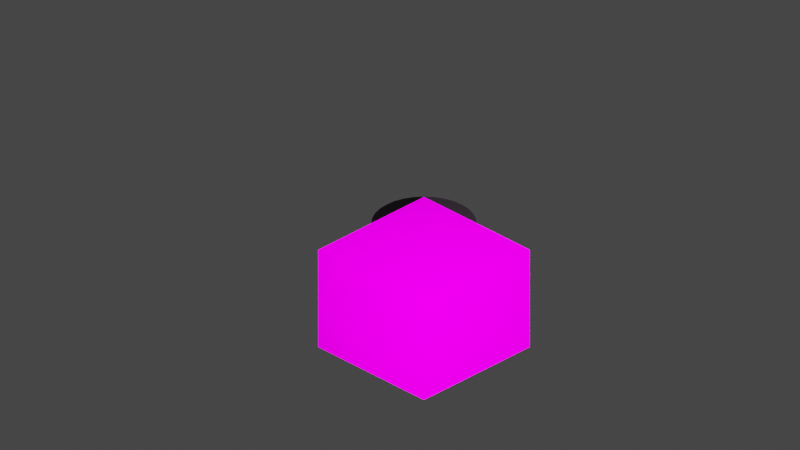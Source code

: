 # Source: GB_counter.blend  (saved by Blender 2.82.7; exported with 4.5.12 LTS)
import bpy
from mathutils import Matrix  # noqa: F401  (used for matrix-valued properties, if any)

bpy.ops.wm.read_factory_settings(use_empty=True)
scene = bpy.context.scene
scene.name = 'Scene'

# ---- collections
col_collection = bpy.data.collections.new('Collection'); scene.collection.children.link(col_collection)
col_gb_063_counter_round = bpy.data.collections.new('GB_063_counter_round'); scene.collection.children.link(col_gb_063_counter_round)

# ---- images (referenced by path relative to the original .blend; pixels are not part of the script)
import os
ASSET_DIR = os.environ.get("B2B_ASSET_DIR", "")  # directory of the original .blend (textures are referenced by path, not embedded)
HERE = os.path.dirname(os.path.abspath(__file__))  # packed textures are extracted next to this script under _unpacked/

def load_image(name, relpath, width, height, colorspace="sRGB"):
    """Load a texture the original file referenced (path relative to the .blend, or extracted next to this script)."""
    p = next((c for c in (os.path.join(HERE, relpath), os.path.join(ASSET_DIR, relpath)) if relpath and os.path.exists(c)), "")
    if p:
        img = bpy.data.images.load(p, check_existing=True)
        img.name = name
    else:  # same state as the original file: an image datablock whose file is absent (Cycles renders it pink)
        img = bpy.data.images.new(name, width, height)
        img.source = "FILE"
        img.filepath = "//" + (relpath or name)
    img.colorspace_settings.name = colorspace
    return img
img_library_2_png_001 = load_image('library_2.png.001', 'library_2.png', 1024, 1024, 'sRGB')

# ---- materials (node trees are filled in below, after node groups)
mat_mat1_001 = bpy.data.materials.new('Mat1.001')
mat_mat1_001.use_transparent_shadow = False
mat_main = bpy.data.materials.new('Main')
mat_main.use_transparent_shadow = False
mat_floorskirting = bpy.data.materials.new('FloorSkirting')
mat_floorskirting.use_transparent_shadow = False

# ---- node groups
ng_auto_smooth = bpy.data.node_groups.new('Auto Smooth', 'GeometryNodeTree')
_s = ng_auto_smooth.interface.new_socket(name='Geometry', in_out='OUTPUT', socket_type='NodeSocketGeometry')
_s = ng_auto_smooth.interface.new_socket(name='Geometry', in_out='INPUT', socket_type='NodeSocketGeometry')
_s = ng_auto_smooth.interface.new_socket(name='Angle', in_out='INPUT', socket_type='NodeSocketFloat')
_s.subtype = 'ANGLE'
_s.min_value = 0.0
_s.max_value = 3.142
ng_auto_smooth.is_modifier = True
_N = ng_auto_smooth.nodes; _L = ng_auto_smooth.links
n0 = _N.new('NodeGroupOutput'); n0.name = 'Group Output'; n0.location = (480, -100)
n1 = _N.new('NodeGroupInput'); n1.name = 'Group Input'; n1.location = (-420, -300)
n2 = _N.new('NodeGroupInput'); n2.name = 'Group Input.001'; n2.location = (-60, -100)
n3 = _N.new('GeometryNodeSetShadeSmooth'); n3.name = 'Set Shade Smooth'; n3.location = (120, -100)
n3.domain = 'EDGE'
n4 = _N.new('GeometryNodeSetShadeSmooth'); n4.name = 'Set Shade Smooth.001'; n4.location = (300, -100)
n5 = _N.new('GeometryNodeInputMeshEdgeAngle'); n5.name = 'Edge Angle'; n5.location = (-420, -220)
n6 = _N.new('GeometryNodeInputEdgeSmooth'); n6.name = 'Is Edge Smooth'; n6.location = (-60, -160)
n7 = _N.new('GeometryNodeInputShadeSmooth'); n7.name = 'Is Face Smooth'; n7.location = (-240, -340)
n8 = _N.new('FunctionNodeBooleanMath'); n8.name = 'Boolean Math'; n8.location = (-60, -220)
n9 = _N.new('FunctionNodeCompare'); n9.name = 'Compare'; n9.location = (-240, -180)
n9.operation = 'LESS_EQUAL'
_L.new(n5.outputs[0], n9.inputs[0])
_L.new(n4.outputs[0], n0.inputs[0])
_L.new(n1.outputs[1], n9.inputs[1])
_L.new(n9.outputs[0], n8.inputs[0])
_L.new(n7.outputs[0], n8.inputs[1])
_L.new(n2.outputs[0], n3.inputs[0])
_L.new(n6.outputs[0], n3.inputs[1])
_L.new(n3.outputs[0], n4.inputs[0])
_L.new(n8.outputs[0], n3.inputs[2])
n0.is_active_output = True

# ---- material node trees
mat_mat1_001.use_nodes = True; mat_mat1_001.node_tree.nodes.clear()
_N = mat_mat1_001.node_tree.nodes; _L = mat_mat1_001.node_tree.links
n0 = _N.new('ShaderNodeBsdfPrincipled'); n0.name = 'Principled BSDF'; n0.location = (0, 300)
n0.distribution = 'GGX'
n0.subsurface_method = 'BURLEY'
n0.inputs[2].default_value = 1.0
n0.inputs[3].default_value = 1.45
n0.inputs[13].default_value = 0.0
n0.inputs[28].default_value = 1.0
n1 = _N.new('ShaderNodeOutputMaterial'); n1.name = 'Material Output'; n1.location = (300, 300)
n2 = _N.new('ShaderNodeTexImage'); n2.name = 'Image Texture'; n2.location = (-300, 300)
n2.label = 'Base Color'
n2.image = img_library_2_png_001
n3 = _N.new('ShaderNodeRGB'); n3.name = 'RGB'; n3.location = (-300, 0)
n3.label = 'Specular'
n3.outputs[0].default_value = (1.0, 1.0, 1.0, 1.0)
n4 = _N.new('ShaderNodeRGB'); n4.name = 'RGB.001'; n4.location = (-300, -300)
n4.label = 'Reflective'
n4.outputs[0].default_value = (1.0, 1.0, 1.0, 1.0)
n5 = _N.new('ShaderNodeTexImage'); n5.name = 'Image Texture.001'; n5.location = (-290, -150)
n5.image = img_library_2_png_001
_L.new(n0.outputs[0], n1.inputs[0])
_L.new(n2.outputs[0], n0.inputs[0])
_L.new(n5.outputs[0], n0.inputs[27])
n1.is_active_output = True
mat_main.use_nodes = True; mat_main.node_tree.nodes.clear()
_N = mat_main.node_tree.nodes; _L = mat_main.node_tree.links
n0 = _N.new('ShaderNodeOutputMaterial'); n0.name = 'Material Output'; n0.location = (300, 300)
n1 = _N.new('ShaderNodeBsdfPrincipled'); n1.name = 'Principled BSDF'; n1.location = (10, 300)
n1.distribution = 'GGX'
n1.subsurface_method = 'BURLEY'
n1.inputs[0].default_value = (0.2542, 0.2051, 0.2384, 1.0)
n1.inputs[3].default_value = 1.45
n1.inputs[27].default_value = (0.0, 0.0, 0.0, 1.0)
n1.inputs[28].default_value = 1.0
_L.new(n1.outputs[0], n0.inputs[0])
n0.is_active_output = True
mat_floorskirting.use_nodes = True; mat_floorskirting.node_tree.nodes.clear()
_N = mat_floorskirting.node_tree.nodes; _L = mat_floorskirting.node_tree.links
n0 = _N.new('ShaderNodeOutputMaterial'); n0.name = 'Material Output'; n0.location = (300, 300)
n1 = _N.new('ShaderNodeBsdfPrincipled'); n1.name = 'Principled BSDF'; n1.location = (10, 300)
n1.distribution = 'GGX'
n1.subsurface_method = 'BURLEY'
n1.inputs[0].default_value = (0.02956, 0.02122, 0.02956, 1.0)
n1.inputs[3].default_value = 1.45
n1.inputs[27].default_value = (0.0, 0.0, 0.0, 1.0)
n1.inputs[28].default_value = 1.0
_L.new(n1.outputs[0], n0.inputs[0])
n0.is_active_output = True

# ---- world
world_world = bpy.data.worlds.new('World'); scene.world = world_world
world_world.use_nodes = True; world_world.node_tree.nodes.clear()
_N = world_world.node_tree.nodes; _L = world_world.node_tree.links
n0 = _N.new('ShaderNodeOutputWorld'); n0.name = 'World Output'; n0.location = (300, 300)
n1 = _N.new('ShaderNodeBackground'); n1.name = 'Background'; n1.location = (10, 300)
n1.inputs[0].default_value = (0.05088, 0.05088, 0.05088, 1.0)
_L.new(n1.outputs[0], n0.inputs[0])
n0.is_active_output = True
world_world.color = (0.05088, 0.05088, 0.05088)
world_world.use_sun_shadow = False
world_world.sun_shadow_jitter_overblur = 0.0

# ---- cameras
cam_camera = bpy.data.cameras.new('Camera')
cam_camera.clip_end = 100.0
cam_camera.ortho_scale = 7.314
cam_camera_001 = bpy.data.cameras.new('Camera.001')
cam_camera_001.type = 'ORTHO'
cam_camera_001.clip_start = 1e-06
cam_camera_001.clip_end = 998.2
cam_camera_001.ortho_scale = 10.7
cam_camera_001.shift_x = -0.03
cam_camera_001.shift_y = 0.05
cam_camera_001.show_background_images = True

# ---- lights
light_light = bpy.data.lights.new('Light', 'POINT')
light_light.transmission_factor = 0.0
light_light.energy = 7111.0
light_light.shadow_soft_size = 0.1
light_light.shadow_maximum_resolution = 0.006
light_light.use_absolute_resolution = True

# ---- meshes
me_mesh1_001 = bpy.data.meshes.new('Mesh1.001')
me_mesh1_001.from_pydata([(1.0, 0.5, 0.0), (2.0, 0.5, 0.0), (2.0, 0.0, 1.0), (2.0, 0.0, 0.0), (2.0, 0.5, 1.0), (1.0, 1.0, 0.0), (1.0, 1.0, 1.0), (2.0, 1.0, 0.0), (0.0, 1.5, 0.0), (0.0, 1.0, 1.0), (1.0, 1.5, 0.0), (2.0, 1.5, 0.0), (2.0, 1.0, 1.0), (1.0, 1.5, 1.0), (0.0, 0.5, 1.0), (1.0, 0.0, 2.0), (1.0, 0.0, 1.0), (0.0, 0.0, 2.0), (1.0, 0.5, 1.0), (2.0, 0.5, 2.0), (2.0, 0.0, 2.0), (0.0, 1.0, 2.0), (0.0, 0.5, 2.0), (1.0, 0.5, 2.0), (0.0, 1.5, 1.0), (0.0, 1.5, 2.0), (1.0, 1.5, 2.0), (1.0, 1.0, 2.0), (2.0, 1.5, 1.0), (2.0, 1.5, 2.0), (2.0, 1.0, 2.0)], [], [(0, 18, 4), (0, 4, 1), (1, 4, 2), (1, 2, 3), (18, 2, 4), (18, 16, 2), (5, 6, 12), (5, 12, 7), (7, 12, 4), (7, 4, 1), (6, 4, 12), (6, 18, 4), (8, 24, 13), (8, 13, 10), (10, 13, 6), (10, 6, 5), (24, 6, 13), (24, 9, 6), (10, 13, 28), (10, 28, 11), (11, 28, 12), (11, 12, 7), (13, 12, 28), (13, 6, 12), (14, 22, 23), (14, 23, 18), (18, 23, 15), (18, 15, 16), (22, 15, 23), (22, 17, 15), (18, 23, 19), (18, 19, 4), (4, 19, 20), (4, 20, 2), (23, 20, 19), (23, 15, 20), (9, 21, 27), (9, 27, 6), (6, 27, 23), (6, 23, 18), (21, 23, 27), (21, 22, 23), (6, 27, 30), (6, 30, 12), (12, 30, 19), (12, 19, 4), (27, 19, 30), (27, 23, 19), (24, 25, 26), (24, 26, 13), (13, 26, 27), (13, 27, 6), (25, 27, 26), (25, 21, 27), (13, 26, 29), (13, 29, 28), (28, 29, 30), (28, 30, 12), (26, 30, 29), (26, 27, 30)])
me_mesh1_001.polygons.foreach_set('use_smooth', [True] * 60)
_uv = me_mesh1_001.uv_layers.new(name='Mesh1-texcoord')
_uv.uv.foreach_set('vector', [0.2793, 0.7537, 0.3027, 0.7478, 0.2793, 0.7419, 0.2793, 0.7537, 0.2793, 0.7419, 0.2559, 0.7478, 0.2549, 0.7468, 0.2783, 0.741, 0.2783, 0.7336, 0.2549, 0.7468, 0.2783, 0.7336, 0.2549, 0.7395, 0.3037, 0.7468, 0.2803, 0.7336, 0.2803, 0.741, 0.3037, 0.7468, 0.3037, 0.7395, 0.2803, 0.7336, 0.3301, 0.7537, 0.3535, 0.7478, 0.3301, 0.7419, 0.3301, 0.7537, 0.3301, 0.7419, 0.3066, 0.7478, 0.3057, 0.7468, 0.3291, 0.741, 0.3291, 0.7336, 0.3057, 0.7468, 0.3291, 0.7336, 0.3057, 0.7395, 0.3545, 0.7468, 0.3311, 0.7336, 0.3311, 0.741, 0.3545, 0.7468, 0.3545, 0.7395, 0.3311, 0.7336, 0.3809, 0.7537, 0.4043, 0.7478, 0.3809, 0.7419, 0.3809, 0.7537, 0.3809, 0.7419, 0.3574, 0.7478, 0.3564, 0.7468, 0.3799, 0.741, 0.3799, 0.7336, 0.3564, 0.7468, 0.3799, 0.7336, 0.3564, 0.7395, 0.4053, 0.7468, 0.3818, 0.7336, 0.3818, 0.741, 0.4053, 0.7468, 0.4053, 0.7395, 0.3818, 0.7336, 0.4316, 0.7537, 0.4551, 0.7478, 0.4316, 0.7419, 0.4316, 0.7537, 0.4316, 0.7419, 0.4082, 0.7478, 0.4072, 0.7468, 0.4307, 0.741, 0.4307, 0.7336, 0.4072, 0.7468, 0.4307, 0.7336, 0.4072, 0.7395, 0.4561, 0.7468, 0.4326, 0.7336, 0.4326, 0.741, 0.4561, 0.7468, 0.4561, 0.7395, 0.4326, 0.7336, 0.4824, 0.7537, 0.5059, 0.7478, 0.4824, 0.7419, 0.4824, 0.7537, 0.4824, 0.7419, 0.459, 0.7478, 0.458, 0.7468, 0.4814, 0.741, 0.4814, 0.7336, 0.458, 0.7468, 0.4814, 0.7336, 0.458, 0.7395, 0.5068, 0.7468, 0.4834, 0.7336, 0.4834, 0.741, 0.5068, 0.7468, 0.5068, 0.7395, 0.4834, 0.7336, 0.5332, 0.7537, 0.5566, 0.7478, 0.5332, 0.7419, 0.5332, 0.7537, 0.5332, 0.7419, 0.5098, 0.7478, 0.5088, 0.7468, 0.5322, 0.741, 0.5322, 0.7336, 0.5088, 0.7468, 0.5322, 0.7336, 0.5088, 0.7395, 0.5576, 0.7468, 0.5342, 0.7336, 0.5342, 0.741, 0.5576, 0.7468, 0.5576, 0.7395, 0.5342, 0.7336, 0.584, 0.7537, 0.6074, 0.7478, 0.584, 0.7419, 0.584, 0.7537, 0.584, 0.7419, 0.5605, 0.7478, 0.5596, 0.7468, 0.583, 0.741, 0.583, 0.7336, 0.5596, 0.7468, 0.583, 0.7336, 0.5596, 0.7395, 0.6084, 0.7468, 0.585, 0.7336, 0.585, 0.741, 0.6084, 0.7468, 0.6084, 0.7395, 0.585, 0.7336, 0.6348, 0.7537, 0.6582, 0.7478, 0.6348, 0.7419, 0.6348, 0.7537, 0.6348, 0.7419, 0.6113, 0.7478, 0.6104, 0.7468, 0.6338, 0.741, 0.6338, 0.7336, 0.6104, 0.7468, 0.6338, 0.7336, 0.6104, 0.7395, 0.6592, 0.7468, 0.6357, 0.7336, 0.6357, 0.741, 0.6592, 0.7468, 0.6592, 0.7395, 0.6357, 0.7336, 0.6855, 0.7537, 0.709, 0.7478, 0.6855, 0.7419, 0.6855, 0.7537, 0.6855, 0.7419, 0.6621, 0.7478, 0.6611, 0.7468, 0.6846, 0.741, 0.6846, 0.7336, 0.6611, 0.7468, 0.6846, 0.7336, 0.6611, 0.7395, 0.71, 0.7468, 0.6865, 0.7336, 0.6865, 0.741, 0.71, 0.7468, 0.71, 0.7395, 0.6865, 0.7336, 0.7363, 0.7537, 0.7598, 0.7478, 0.7363, 0.7419, 0.7363, 0.7537, 0.7363, 0.7419, 0.7129, 0.7478, 0.7119, 0.7468, 0.7354, 0.741, 0.7354, 0.7336, 0.7119, 0.7468, 0.7354, 0.7336, 0.7119, 0.7395, 0.7607, 0.7468, 0.7373, 0.7336, 0.7373, 0.741, 0.7607, 0.7468, 0.7607, 0.7395, 0.7373, 0.7336])
me_mesh1_001.materials.append(mat_mat1_001)
me_mesh1_001.use_remesh_fix_poles = True
me_mesh1_001.use_remesh_preserve_attributes = False
me_mesh1_001.use_mirror_vertex_groups = False
me_mesh1_001.update()
me_cylinder_001 = bpy.data.meshes.new('Cylinder.001')
me_cylinder_001.from_pydata([(0.0, 0.7057, 0.05728), (0.0, 0.7057, 1.131), (0.1377, 0.6922, 0.05728), (0.1377, 0.6922, 1.131), (0.2701, 0.652, 0.05728), (0.2701, 0.652, 1.131), (0.3921, 0.5868, 0.05728), (0.3921, 0.5868, 1.131), (0.499, 0.499, 0.05728), (0.499, 0.499, 1.131), (0.5868, 0.3921, 0.05728), (0.5868, 0.3921, 1.131), (0.652, 0.2701, 0.05728), (0.652, 0.2701, 1.131), (0.6922, 0.1377, 0.05728), (0.6922, 0.1377, 1.131), (0.7057, 5.328e-08, 0.05728), (0.7057, 5.328e-08, 1.131), (0.6922, -0.1377, 0.05728), (0.6922, -0.1377, 1.131), (0.652, -0.2701, 0.05728), (0.652, -0.2701, 1.131), (0.5868, -0.3921, 0.05728), (0.5868, -0.3921, 1.131), (0.499, -0.499, 0.05728), (0.499, -0.499, 1.131), (0.3921, -0.5868, 0.05728), (0.3921, -0.5868, 1.131), (0.2701, -0.652, 0.05728), (0.2701, -0.652, 1.131), (0.1377, -0.6922, 0.05728), (0.1377, -0.6922, 1.131), (-2.3e-07, -0.7057, 0.05728), (-2.3e-07, -0.7057, 1.131), (-0.1377, -0.6922, 0.05728), (-0.1377, -0.6922, 1.131), (-0.2701, -0.652, 0.05728), (-0.2701, -0.652, 1.131), (-0.3921, -0.5868, 0.05728), (-0.3921, -0.5868, 1.131), (-0.499, -0.499, 0.05728), (-0.499, -0.499, 1.131), (-0.5868, -0.3921, 0.05728), (-0.5868, -0.3921, 1.131), (-0.652, -0.2701, 0.05728), (-0.652, -0.2701, 1.131), (-0.6922, -0.1377, 0.05728), (-0.6922, -0.1377, 1.131), (-0.7057, 6.815e-07, 0.05728), (-0.7057, 6.815e-07, 1.131), (-0.6922, 0.1377, 0.05728), (-0.6922, 0.1377, 1.131), (-0.652, 0.2701, 0.05728), (-0.652, 0.2701, 1.131), (-0.5868, 0.3921, 0.05728), (-0.5868, 0.3921, 1.131), (-0.499, 0.499, 0.05728), (-0.499, 0.499, 1.131), (-0.3921, 0.5868, 0.05728), (-0.3921, 0.5868, 1.131), (-0.2701, 0.652, 0.05728), (-0.2701, 0.652, 1.131), (-0.1377, 0.6922, 0.05728), (-0.1377, 0.6922, 1.131), (1.767e-08, 0.7423, 0.0), (1.297e-08, 0.7423, 0.06335), (0.1448, 0.7281, 0.0), (0.1448, 0.7281, 0.06335), (0.2841, 0.6858, 0.0), (0.2841, 0.6858, 0.06335), (0.4124, 0.6172, 0.0), (0.4124, 0.6172, 0.06335), (0.5249, 0.5249, 0.0), (0.5249, 0.5249, 0.06335), (0.6172, 0.4124, 0.0), (0.6172, 0.4124, 0.06335), (0.6858, 0.2841, 0.0), (0.6858, 0.2841, 0.06335), (0.7281, 0.1448, 0.0), (0.7281, 0.1448, 0.06335), (0.7423, 5.113e-08, 0.0), (0.7423, 5.113e-08, 0.06335), (0.7281, -0.1448, 0.0), (0.7281, -0.1448, 0.06335), (0.6858, -0.2841, 0.0), (0.6858, -0.2841, 0.06335), (0.6172, -0.4124, 0.0), (0.6172, -0.4124, 0.06335), (0.5249, -0.5249, 0.0), (0.5249, -0.5249, 0.06335), (0.4124, -0.6172, 0.0), (0.4124, -0.6172, 0.06335), (0.2841, -0.6858, 0.0), (0.2841, -0.6858, 0.06335), (0.1448, -0.7281, 0.0), (0.1448, -0.7281, 0.06335), (-2.34e-07, -0.7423, 0.0), (-2.387e-07, -0.7423, 0.06335), (-0.1448, -0.7281, 0.0), (-0.1448, -0.7281, 0.06335), (-0.2841, -0.6858, 0.0), (-0.2841, -0.6858, 0.06335), (-0.4124, -0.6172, 0.0), (-0.4124, -0.6172, 0.06335), (-0.5249, -0.5249, 0.0), (-0.5249, -0.5249, 0.06335), (-0.6172, -0.4124, 0.0), (-0.6172, -0.4124, 0.06335), (-0.6858, -0.2841, 0.0), (-0.6858, -0.2841, 0.06335), (-0.7281, -0.1448, 0.0), (-0.7281, -0.1448, 0.06335), (-0.7423, 7.11e-07, 0.0), (-0.7423, 7.11e-07, 0.06335), (-0.7281, 0.1448, 0.0), (-0.7281, 0.1448, 0.06335), (-0.6858, 0.2841, 0.0), (-0.6858, 0.2841, 0.06335), (-0.6172, 0.4124, 0.0), (-0.6172, 0.4124, 0.06335), (-0.5249, 0.5249, 0.0), (-0.5249, 0.5249, 0.06335), (-0.4124, 0.6172, 0.0), (-0.4124, 0.6172, 0.06335), (-0.2841, 0.6858, 0.0), (-0.2841, 0.6858, 0.06335), (-0.1448, 0.7281, 0.0), (-0.1448, 0.7281, 0.06335)], [], [(0, 1, 3, 2), (2, 3, 5, 4), (4, 5, 7, 6), (6, 7, 9, 8), (8, 9, 11, 10), (10, 11, 13, 12), (12, 13, 15, 14), (14, 15, 17, 16), (16, 17, 19, 18), (18, 19, 21, 20), (20, 21, 23, 22), (22, 23, 25, 24), (24, 25, 27, 26), (26, 27, 29, 28), (28, 29, 31, 30), (30, 31, 33, 32), (32, 33, 35, 34), (34, 35, 37, 36), (36, 37, 39, 38), (38, 39, 41, 40), (40, 41, 43, 42), (42, 43, 45, 44), (44, 45, 47, 46), (46, 47, 49, 48), (48, 49, 51, 50), (50, 51, 53, 52), (52, 53, 55, 54), (54, 55, 57, 56), (56, 57, 59, 58), (58, 59, 61, 60), (3, 1, 63, 61, 59, 57, 55, 53, 51, 49, 47, 45, 43, 41, 39, 37, 35, 33, 31, 29, 27, 25, 23, 21, 19, 17, 15, 13, 11, 9, 7, 5), (60, 61, 63, 62), (62, 63, 1, 0), (64, 65, 67, 66), (66, 67, 69, 68), (68, 69, 71, 70), (70, 71, 73, 72), (72, 73, 75, 74), (74, 75, 77, 76), (76, 77, 79, 78), (78, 79, 81, 80), (80, 81, 83, 82), (82, 83, 85, 84), (84, 85, 87, 86), (86, 87, 89, 88), (88, 89, 91, 90), (90, 91, 93, 92), (92, 93, 95, 94), (94, 95, 97, 96), (96, 97, 99, 98), (98, 99, 101, 100), (100, 101, 103, 102), (102, 103, 105, 104), (104, 105, 107, 106), (106, 107, 109, 108), (108, 109, 111, 110), (110, 111, 113, 112), (112, 113, 115, 114), (114, 115, 117, 116), (116, 117, 119, 118), (118, 119, 121, 120), (120, 121, 123, 122), (122, 123, 125, 124), (67, 65, 127, 125, 123, 121, 119, 117, 115, 113, 111, 109, 107, 105, 103, 101, 99, 97, 95, 93, 91, 89, 87, 85, 83, 81, 79, 77, 75, 73, 71, 69), (124, 125, 127, 126), (126, 127, 65, 64), (64, 66, 68, 70, 72, 74, 76, 78, 80, 82, 84, 86, 88, 90, 92, 94, 96, 98, 100, 102, 104, 106, 108, 110, 112, 114, 116, 118, 120, 122, 124, 126)])
me_cylinder_001.polygons.foreach_set('use_smooth', [True] * 67)
me_cylinder_001.polygons.foreach_set('material_index', [0, 0, 0, 0, 0, 0, 0, 0, 0, 0, 0, 0, 0, 0, 0, 0, 0, 0, 0, 0, 0, 0, 0, 0, 0, 0, 0, 0, 0, 0, 1, 0, 0, 1, 1, 1, 1, 1, 1, 1, 1, 1, 1, 1, 1, 1, 1, 1, 1, 1, 1, 1, 1, 1, 1, 1, 1, 1, 1, 1, 1, 1, 1, 1, 1, 1, 1])
_k = set([(1, 3), (1, 63), (3, 5), (5, 7), (7, 9), (9, 11), (11, 13), (13, 15), (15, 17), (17, 19), (19, 21), (21, 23), (23, 25), (25, 27), (27, 29), (29, 31), (31, 33), (33, 35), (35, 37), (37, 39), (39, 41), (41, 43), (43, 45), (45, 47), (47, 49), (49, 51), (51, 53), (53, 55), (55, 57), (57, 59), (59, 61), (61, 63), (64, 66), (64, 126), (66, 68), (68, 70), (70, 72), (72, 74), (74, 76), (76, 78), (78, 80), (80, 82), (82, 84), (84, 86), (86, 88), (88, 90), (90, 92), (92, 94), (94, 96), (96, 98), (98, 100), (100, 102), (102, 104), (104, 106), (106, 108), (108, 110), (110, 112), (112, 114), (114, 116), (116, 118), (118, 120), (120, 122), (122, 124), (124, 126)])
me_cylinder_001.attributes.new('sharp_edge', 'BOOLEAN', 'EDGE').data.foreach_set('value', [ (min(e.vertices), max(e.vertices)) in _k for e in me_cylinder_001.edges])
_uv = me_cylinder_001.uv_layers.new(name='UVMap')
_uv.uv.foreach_set('vector', [1.0, 0.5, 1.0, 1.0, 0.9688, 1.0, 0.9688, 0.5, 0.9688, 0.5, 0.9688, 1.0, 0.9375, 1.0, 0.9375, 0.5, 0.9375, 0.5, 0.9375, 1.0, 0.9062, 1.0, 0.9062, 0.5, 0.9062, 0.5, 0.9062, 1.0, 0.875, 1.0, 0.875, 0.5, 0.875, 0.5, 0.875, 1.0, 0.8438, 1.0, 0.8438, 0.5, 0.8438, 0.5, 0.8438, 1.0, 0.8125, 1.0, 0.8125, 0.5, 0.8125, 0.5, 0.8125, 1.0, 0.7812, 1.0, 0.7812, 0.5, 0.7812, 0.5, 0.7812, 1.0, 0.75, 1.0, 0.75, 0.5, 0.75, 0.5, 0.75, 1.0, 0.7188, 1.0, 0.7188, 0.5, 0.7188, 0.5, 0.7188, 1.0, 0.6875, 1.0, 0.6875, 0.5, 0.6875, 0.5, 0.6875, 1.0, 0.6562, 1.0, 0.6562, 0.5, 0.6562, 0.5, 0.6562, 1.0, 0.625, 1.0, 0.625, 0.5, 0.625, 0.5, 0.625, 1.0, 0.5938, 1.0, 0.5938, 0.5, 0.5938, 0.5, 0.5938, 1.0, 0.5625, 1.0, 0.5625, 0.5, 0.5625, 0.5, 0.5625, 1.0, 0.5312, 1.0, 0.5312, 0.5, 0.5312, 0.5, 0.5312, 1.0, 0.5, 1.0, 0.5, 0.5, 0.5, 0.5, 0.5, 1.0, 0.4688, 1.0, 0.4688, 0.5, 0.4688, 0.5, 0.4688, 1.0, 0.4375, 1.0, 0.4375, 0.5, 0.4375, 0.5, 0.4375, 1.0, 0.4062, 1.0, 0.4062, 0.5, 0.4062, 0.5, 0.4062, 1.0, 0.375, 1.0, 0.375, 0.5, 0.375, 0.5, 0.375, 1.0, 0.3438, 1.0, 0.3438, 0.5, 0.3438, 0.5, 0.3438, 1.0, 0.3125, 1.0, 0.3125, 0.5, 0.3125, 0.5, 0.3125, 1.0, 0.2812, 1.0, 0.2812, 0.5, 0.2812, 0.5, 0.2812, 1.0, 0.25, 1.0, 0.25, 0.5, 0.25, 0.5, 0.25, 1.0, 0.2188, 1.0, 0.2188, 0.5, 0.2188, 0.5, 0.2188, 1.0, 0.1875, 1.0, 0.1875, 0.5, 0.1875, 0.5, 0.1875, 1.0, 0.1562, 1.0, 0.1562, 0.5, 0.1562, 0.5, 0.1562, 1.0, 0.125, 1.0, 0.125, 0.5, 0.125, 0.5, 0.125, 1.0, 0.09375, 1.0, 0.09375, 0.5, 0.09375, 0.5, 0.09375, 1.0, 0.0625, 1.0, 0.0625, 0.5, 0.2968, 0.4854, 0.25, 0.49, 0.2032, 0.4854, 0.1582, 0.4717, 0.1167, 0.4496, 0.08029, 0.4197, 0.05045, 0.3833, 0.02827, 0.3418, 0.01461, 0.2968, 0.01, 0.25, 0.01461, 0.2032, 0.02827, 0.1582, 0.05045, 0.1167, 0.08029, 0.08029, 0.1167, 0.05045, 0.1582, 0.02827, 0.2032, 0.01461, 0.25, 0.01, 0.2968, 0.01461, 0.3418, 0.02827, 0.3833, 0.05045, 0.4197, 0.08029, 0.4496, 0.1167, 0.4717, 0.1582, 0.4854, 0.2032, 0.49, 0.25, 0.4854, 0.2968, 0.4717, 0.3418, 0.4496, 0.3833, 0.4197, 0.4197, 0.3833, 0.4496, 0.3418, 0.4717, 0.0625, 0.5, 0.0625, 1.0, 0.03125, 1.0, 0.03125, 0.5, 0.03125, 0.5, 0.03125, 1.0, 0.0, 1.0, 0.0, 0.5, 1.0, 0.5, 1.0, 1.0, 0.9688, 1.0, 0.9688, 0.5, 0.9688, 0.5, 0.9688, 1.0, 0.9375, 1.0, 0.9375, 0.5, 0.9375, 0.5, 0.9375, 1.0, 0.9062, 1.0, 0.9062, 0.5, 0.9062, 0.5, 0.9062, 1.0, 0.875, 1.0, 0.875, 0.5, 0.875, 0.5, 0.875, 1.0, 0.8438, 1.0, 0.8438, 0.5, 0.8438, 0.5, 0.8438, 1.0, 0.8125, 1.0, 0.8125, 0.5, 0.8125, 0.5, 0.8125, 1.0, 0.7812, 1.0, 0.7812, 0.5, 0.7812, 0.5, 0.7812, 1.0, 0.75, 1.0, 0.75, 0.5, 0.75, 0.5, 0.75, 1.0, 0.7188, 1.0, 0.7188, 0.5, 0.7188, 0.5, 0.7188, 1.0, 0.6875, 1.0, 0.6875, 0.5, 0.6875, 0.5, 0.6875, 1.0, 0.6562, 1.0, 0.6562, 0.5, 0.6562, 0.5, 0.6562, 1.0, 0.625, 1.0, 0.625, 0.5, 0.625, 0.5, 0.625, 1.0, 0.5938, 1.0, 0.5938, 0.5, 0.5938, 0.5, 0.5938, 1.0, 0.5625, 1.0, 0.5625, 0.5, 0.5625, 0.5, 0.5625, 1.0, 0.5312, 1.0, 0.5312, 0.5, 0.5312, 0.5, 0.5312, 1.0, 0.5, 1.0, 0.5, 0.5, 0.5, 0.5, 0.5, 1.0, 0.4688, 1.0, 0.4688, 0.5, 0.4688, 0.5, 0.4688, 1.0, 0.4375, 1.0, 0.4375, 0.5, 0.4375, 0.5, 0.4375, 1.0, 0.4062, 1.0, 0.4062, 0.5, 0.4062, 0.5, 0.4062, 1.0, 0.375, 1.0, 0.375, 0.5, 0.375, 0.5, 0.375, 1.0, 0.3438, 1.0, 0.3438, 0.5, 0.3438, 0.5, 0.3438, 1.0, 0.3125, 1.0, 0.3125, 0.5, 0.3125, 0.5, 0.3125, 1.0, 0.2812, 1.0, 0.2812, 0.5, 0.2812, 0.5, 0.2812, 1.0, 0.25, 1.0, 0.25, 0.5, 0.25, 0.5, 0.25, 1.0, 0.2188, 1.0, 0.2188, 0.5, 0.2188, 0.5, 0.2188, 1.0, 0.1875, 1.0, 0.1875, 0.5, 0.1875, 0.5, 0.1875, 1.0, 0.1562, 1.0, 0.1562, 0.5, 0.1562, 0.5, 0.1562, 1.0, 0.125, 1.0, 0.125, 0.5, 0.125, 0.5, 0.125, 1.0, 0.09375, 1.0, 0.09375, 0.5, 0.09375, 0.5, 0.09375, 1.0, 0.0625, 1.0, 0.0625, 0.5, 0.2968, 0.4854, 0.25, 0.49, 0.2032, 0.4854, 0.1582, 0.4717, 0.1167, 0.4496, 0.08029, 0.4197, 0.05045, 0.3833, 0.02827, 0.3418, 0.01461, 0.2968, 0.01, 0.25, 0.01461, 0.2032, 0.02827, 0.1582, 0.05045, 0.1167, 0.08029, 0.08029, 0.1167, 0.05045, 0.1582, 0.02827, 0.2032, 0.01461, 0.25, 0.01, 0.2968, 0.01461, 0.3418, 0.02827, 0.3833, 0.05045, 0.4197, 0.08029, 0.4496, 0.1167, 0.4717, 0.1582, 0.4854, 0.2032, 0.49, 0.25, 0.4854, 0.2968, 0.4717, 0.3418, 0.4496, 0.3833, 0.4197, 0.4197, 0.3833, 0.4496, 0.3418, 0.4717, 0.0625, 0.5, 0.0625, 1.0, 0.03125, 1.0, 0.03125, 0.5, 0.03125, 0.5, 0.03125, 1.0, 0.0, 1.0, 0.0, 0.5, 0.75, 0.49, 0.7968, 0.4854, 0.8418, 0.4717, 0.8833, 0.4496, 0.9197, 0.4197, 0.9496, 0.3833, 0.9717, 0.3418, 0.9854, 0.2968, 0.99, 0.25, 0.9854, 0.2032, 0.9717, 0.1582, 0.9496, 0.1167, 0.9197, 0.08029, 0.8833, 0.05045, 0.8418, 0.02827, 0.7968, 0.01461, 0.75, 0.01, 0.7032, 0.01461, 0.6582, 0.02827, 0.6167, 0.05045, 0.5803, 0.08029, 0.5504, 0.1167, 0.5283, 0.1582, 0.5146, 0.2032, 0.51, 0.25, 0.5146, 0.2968, 0.5283, 0.3418, 0.5504, 0.3833, 0.5803, 0.4197, 0.6167, 0.4496, 0.6582, 0.4717, 0.7032, 0.4854])
me_cylinder_001.materials.append(mat_main)
me_cylinder_001.materials.append(mat_floorskirting)
me_cylinder_001.use_remesh_fix_poles = True
me_cylinder_001.use_remesh_preserve_attributes = False
me_cylinder_001.use_mirror_vertex_groups = False
me_cylinder_001.update()

# ---- objects
ob_light = bpy.data.objects.new('Light', light_light)
ob_camera = bpy.data.objects.new('Camera', cam_camera)
ob_isometriccamera = bpy.data.objects.new('IsometricCamera', cam_camera_001)
ob_layout_63_counter_round = bpy.data.objects.new('layout_63_counter_round', me_mesh1_001)
ob_gb_063_counter_round = bpy.data.objects.new('GB_063_counter_round', me_cylinder_001)

# ---- transforms, parenting, visibility, modifiers, constraints
ob_light.location = (-5.229, -7.809, 5.904)
ob_light.rotation_euler = (0.6503, 0.05522, 1.866)
ob_light.lock_rotations_4d = False
ob_light.empty_display_type = 'ARROWS'
ob_light.color = (0.0, 0.0, 0.0, 0.0)
ob_light.lineart.crease_threshold = 0.0
ob_camera.location = (7.359, -6.926, 4.958)
ob_camera.rotation_euler = (1.109, 0.0, 0.8149)
ob_camera.lock_rotations_4d = False
ob_camera.empty_display_type = 'ARROWS'
ob_camera.color = (0.0, 0.0, 0.0, 0.0)
ob_camera.display_type = 'WIRE'
ob_camera.lineart.crease_threshold = 0.0
ob_isometriccamera.location = (-13.06, -13.06, 11.15)
ob_isometriccamera.rotation_euler = (1.047, 0.0, -0.7854)
ob_isometriccamera.lineart.crease_threshold = 0.0
ob_layout_63_counter_round.location = (0.04, 0.04, 1.748e-09)
ob_layout_63_counter_round.rotation_euler = (1.571, 1.192e-07, -1.571)
ob_layout_63_counter_round.lineart.crease_threshold = 0.0
ob_gb_063_counter_round.location = (0.0, 0.0, 0.0)
ob_gb_063_counter_round.lineart.crease_threshold = 0.0
_m = ob_gb_063_counter_round.modifiers.new('Auto Smooth', 'NODES')
_m.node_group = ng_auto_smooth
_gi = [s.identifier for s in ng_auto_smooth.interface.items_tree if s.item_type == 'SOCKET' and s.in_out == 'INPUT']
_m[_gi[1]] = 2.8  # Angle

# ---- collection membership
col_collection.objects.link(ob_light)
col_collection.objects.link(ob_camera)
col_collection.objects.link(ob_isometriccamera)
col_collection.objects.link(ob_layout_63_counter_round)
col_gb_063_counter_round.objects.link(ob_gb_063_counter_round)

# ---- scene / render settings (as saved in the file)
scene.camera = ob_isometriccamera
scene.frame_start = 1; scene.frame_end = 250; scene.frame_set(0)
scene.render.engine = 'BLENDER_EEVEE_NEXT'
scene.cycles.use_denoising = False
scene.cycles.samples = 128
scene.cycles.sampling_pattern = 'TABULATED_SOBOL'
scene.cycles.use_adaptive_sampling = False
scene.cycles.use_light_tree = False
scene.view_settings.view_transform = 'Filmic'
bpy.context.view_layer.update()
